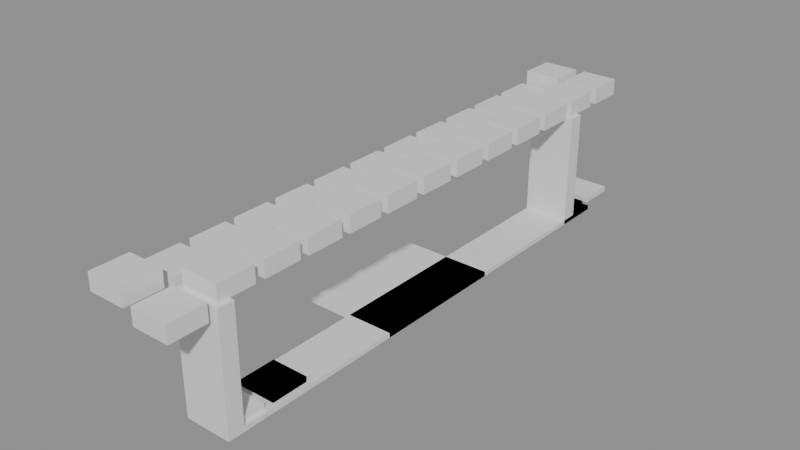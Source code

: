 # Source: building_lego.blend  (saved by Blender 5.0.119; exported with 4.5.12 LTS)
import bpy
from mathutils import Matrix  # noqa: F401  (used for matrix-valued properties, if any)

bpy.ops.wm.read_factory_settings(use_empty=True)
scene = bpy.context.scene
scene.name = 'Scene'

# ---- collections
col_01_paredes_externas = bpy.data.collections.new('01_Paredes_Externas'); scene.collection.children.link(col_01_paredes_externas)
col_03_pisos_escadas = bpy.data.collections.new('03_Pisos_Escadas'); scene.collection.children.link(col_03_pisos_escadas)
col_04_moveis_decoracoes = bpy.data.collections.new('04_Moveis_Decoracoes'); scene.collection.children.link(col_04_moveis_decoracoes)

# ---- materials (node trees are filled in below, after node groups)
mat_mat_parede_externa = bpy.data.materials.new('Mat_Parede_Externa')
mat_mat_pisos = bpy.data.materials.new('Mat_Pisos')
mat_mat_moveis = bpy.data.materials.new('Mat_Moveis')

# ---- material node trees
mat_mat_parede_externa.use_nodes = True; mat_mat_parede_externa.node_tree.nodes.clear()
_N = mat_mat_parede_externa.node_tree.nodes; _L = mat_mat_parede_externa.node_tree.links
n0 = _N.new('ShaderNodeBsdfPrincipled'); n0.name = 'BSDF - Pré-fundamentado'; n0.location = (-200, 100)
n1 = _N.new('ShaderNodeOutputMaterial'); n1.name = 'Saída de material'; n1.location = (200, 100)
_L.new(n0.outputs[0], n1.inputs[0])
n1.is_active_output = True
mat_mat_pisos.use_nodes = True; mat_mat_pisos.node_tree.nodes.clear()
_N = mat_mat_pisos.node_tree.nodes; _L = mat_mat_pisos.node_tree.links
n0 = _N.new('ShaderNodeBsdfPrincipled'); n0.name = 'BSDF - Pré-fundamentado'; n0.location = (-200, 100)
n1 = _N.new('ShaderNodeOutputMaterial'); n1.name = 'Saída de material'; n1.location = (200, 100)
_L.new(n0.outputs[0], n1.inputs[0])
n1.is_active_output = True
mat_mat_moveis.use_nodes = True; mat_mat_moveis.node_tree.nodes.clear()
_N = mat_mat_moveis.node_tree.nodes; _L = mat_mat_moveis.node_tree.links
n0 = _N.new('ShaderNodeBsdfPrincipled'); n0.name = 'BSDF - Pré-fundamentado'; n0.location = (-200, 100)
n1 = _N.new('ShaderNodeOutputMaterial'); n1.name = 'Saída de material'; n1.location = (200, 100)
_L.new(n0.outputs[0], n1.inputs[0])
n1.is_active_output = True

# ---- meshes
me_bloco_log_post_5671_377_z0 = bpy.data.meshes.new('Bloco_log_post_5671_377_z0')
me_bloco_log_post_5671_377_z0.from_pydata([(-0.5, -0.175, -1.2), (0.5, -0.175, -1.2), (0.5, 0.175, -1.2), (-0.5, 0.175, -1.2), (-0.5, -0.175, 1.2), (0.5, -0.175, 1.2), (0.5, 0.175, 1.2), (-0.5, 0.175, 1.2)], [], [(0, 1, 2, 3), (4, 7, 6, 5), (0, 4, 5, 1), (2, 6, 7, 3), (0, 3, 7, 4), (1, 5, 6, 2)])
me_bloco_log_post_5671_377_z0.materials.append(mat_mat_parede_externa)
me_bloco_log_post_5671_377_z0.update()
me_bloco_log_post_5671_387_z0 = bpy.data.meshes.new('Bloco_log_post_5671_387_z0')
me_bloco_log_post_5671_387_z0.from_pydata([(-0.5, -0.175, -1.2), (0.5, -0.175, -1.2), (0.5, 0.175, -1.2), (-0.5, 0.175, -1.2), (-0.5, -0.175, 1.2), (0.5, -0.175, 1.2), (0.5, 0.175, 1.2), (-0.5, 0.175, 1.2)], [], [(0, 1, 2, 3), (4, 7, 6, 5), (0, 4, 5, 1), (2, 6, 7, 3), (0, 3, 7, 4), (1, 5, 6, 2)])
me_bloco_log_post_5671_387_z0.materials.append(mat_mat_parede_externa)
me_bloco_log_post_5671_387_z0.update()
me_piso_carpet_5671_377_z0 = bpy.data.meshes.new('Piso_carpet_5671_377_z0')
me_piso_carpet_5671_377_z0.from_pydata([(-0.5, -0.5, -0.05), (0.5, -0.5, -0.05), (0.5, 0.5, -0.05), (-0.5, 0.5, -0.05), (-0.5, -0.5, 0.05), (0.5, -0.5, 0.05), (0.5, 0.5, 0.05), (-0.5, 0.5, 0.05)], [], [(0, 1, 2, 3), (4, 7, 6, 5), (0, 4, 5, 1), (2, 6, 7, 3), (0, 3, 7, 4), (1, 5, 6, 2)])
me_piso_carpet_5671_377_z0.materials.append(mat_mat_pisos)
me_piso_carpet_5671_377_z0.update()
me_piso_carpet_5671_378_z0 = bpy.data.meshes.new('Piso_carpet_5671_378_z0')
me_piso_carpet_5671_378_z0.from_pydata([(-0.5, -0.5, -0.05), (0.5, -0.5, -0.05), (0.5, 0.5, -0.05), (-0.5, 0.5, -0.05), (-0.5, -0.5, 0.05), (0.5, -0.5, 0.05), (0.5, 0.5, 0.05), (-0.5, 0.5, 0.05)], [], [(0, 1, 2, 3), (4, 7, 6, 5), (0, 4, 5, 1), (2, 6, 7, 3), (0, 3, 7, 4), (1, 5, 6, 2)])
me_piso_carpet_5671_378_z0.materials.append(mat_mat_pisos)
me_piso_carpet_5671_378_z0.update()
me_piso_carpet_5671_379_z0 = bpy.data.meshes.new('Piso_carpet_5671_379_z0')
me_piso_carpet_5671_379_z0.from_pydata([(-0.5, -0.5, -0.05), (0.5, -0.5, -0.05), (0.5, 0.5, -0.05), (-0.5, 0.5, -0.05), (-0.5, -0.5, 0.05), (0.5, -0.5, 0.05), (0.5, 0.5, 0.05), (-0.5, 0.5, 0.05)], [], [(0, 1, 2, 3), (4, 7, 6, 5), (0, 4, 5, 1), (2, 6, 7, 3), (0, 3, 7, 4), (1, 5, 6, 2)])
me_piso_carpet_5671_379_z0.materials.append(mat_mat_pisos)
me_piso_carpet_5671_379_z0.update()
me_piso_carpet_5671_380_z0 = bpy.data.meshes.new('Piso_carpet_5671_380_z0')
me_piso_carpet_5671_380_z0.from_pydata([(-0.5, -0.5, -0.05), (0.5, -0.5, -0.05), (0.5, 0.5, -0.05), (-0.5, 0.5, -0.05), (-0.5, -0.5, 0.05), (0.5, -0.5, 0.05), (0.5, 0.5, 0.05), (-0.5, 0.5, 0.05)], [], [(0, 1, 2, 3), (4, 7, 6, 5), (0, 4, 5, 1), (2, 6, 7, 3), (0, 3, 7, 4), (1, 5, 6, 2)])
me_piso_carpet_5671_380_z0.materials.append(mat_mat_pisos)
me_piso_carpet_5671_380_z0.update()
me_piso_woven_mat_5670_381_z0 = bpy.data.meshes.new('Piso_woven_mat_5670_381_z0')
me_piso_woven_mat_5670_381_z0.from_pydata([(-0.5, -0.5, -0.05), (0.5, -0.5, -0.05), (0.5, 0.5, -0.05), (-0.5, 0.5, -0.05), (-0.5, -0.5, 0.05), (0.5, -0.5, 0.05), (0.5, 0.5, 0.05), (-0.5, 0.5, 0.05)], [], [(0, 1, 2, 3), (4, 7, 6, 5), (0, 4, 5, 1), (2, 6, 7, 3), (0, 3, 7, 4), (1, 5, 6, 2)])
me_piso_woven_mat_5670_381_z0.materials.append(mat_mat_pisos)
me_piso_woven_mat_5670_381_z0.update()
me_piso_carpet_5671_381_z0 = bpy.data.meshes.new('Piso_carpet_5671_381_z0')
me_piso_carpet_5671_381_z0.from_pydata([(-0.5, -0.5, -0.05), (0.5, -0.5, -0.05), (0.5, 0.5, -0.05), (-0.5, 0.5, -0.05), (-0.5, -0.5, 0.05), (0.5, -0.5, 0.05), (0.5, 0.5, 0.05), (-0.5, 0.5, 0.05)], [], [(0, 1, 2, 3), (4, 7, 6, 5), (0, 4, 5, 1), (2, 6, 7, 3), (0, 3, 7, 4), (1, 5, 6, 2)])
me_piso_carpet_5671_381_z0.materials.append(mat_mat_pisos)
me_piso_carpet_5671_381_z0.update()
me_piso_woven_mat_5671_381_z0 = bpy.data.meshes.new('Piso_woven_mat_5671_381_z0')
me_piso_woven_mat_5671_381_z0.from_pydata([(-0.5, -0.5, -0.05), (0.5, -0.5, -0.05), (0.5, 0.5, -0.05), (-0.5, 0.5, -0.05), (-0.5, -0.5, 0.05), (0.5, -0.5, 0.05), (0.5, 0.5, 0.05), (-0.5, 0.5, 0.05)], [], [(0, 1, 2, 3), (4, 7, 6, 5), (0, 4, 5, 1), (2, 6, 7, 3), (0, 3, 7, 4), (1, 5, 6, 2)])
me_piso_woven_mat_5671_381_z0.materials.append(mat_mat_pisos)
me_piso_woven_mat_5671_381_z0.update()
me_piso_woven_mat_5670_382_z0 = bpy.data.meshes.new('Piso_woven_mat_5670_382_z0')
me_piso_woven_mat_5670_382_z0.from_pydata([(-0.5, -0.5, -0.05), (0.5, -0.5, -0.05), (0.5, 0.5, -0.05), (-0.5, 0.5, -0.05), (-0.5, -0.5, 0.05), (0.5, -0.5, 0.05), (0.5, 0.5, 0.05), (-0.5, 0.5, 0.05)], [], [(0, 1, 2, 3), (4, 7, 6, 5), (0, 4, 5, 1), (2, 6, 7, 3), (0, 3, 7, 4), (1, 5, 6, 2)])
me_piso_woven_mat_5670_382_z0.materials.append(mat_mat_pisos)
me_piso_woven_mat_5670_382_z0.update()
me_piso_carpet_5671_382_z0 = bpy.data.meshes.new('Piso_carpet_5671_382_z0')
me_piso_carpet_5671_382_z0.from_pydata([(-0.5, -0.5, -0.05), (0.5, -0.5, -0.05), (0.5, 0.5, -0.05), (-0.5, 0.5, -0.05), (-0.5, -0.5, 0.05), (0.5, -0.5, 0.05), (0.5, 0.5, 0.05), (-0.5, 0.5, 0.05)], [], [(0, 1, 2, 3), (4, 7, 6, 5), (0, 4, 5, 1), (2, 6, 7, 3), (0, 3, 7, 4), (1, 5, 6, 2)])
me_piso_carpet_5671_382_z0.materials.append(mat_mat_pisos)
me_piso_carpet_5671_382_z0.update()
me_piso_woven_mat_5671_382_z0 = bpy.data.meshes.new('Piso_woven_mat_5671_382_z0')
me_piso_woven_mat_5671_382_z0.from_pydata([(-0.5, -0.5, -0.05), (0.5, -0.5, -0.05), (0.5, 0.5, -0.05), (-0.5, 0.5, -0.05), (-0.5, -0.5, 0.05), (0.5, -0.5, 0.05), (0.5, 0.5, 0.05), (-0.5, 0.5, 0.05)], [], [(0, 1, 2, 3), (4, 7, 6, 5), (0, 4, 5, 1), (2, 6, 7, 3), (0, 3, 7, 4), (1, 5, 6, 2)])
me_piso_woven_mat_5671_382_z0.materials.append(mat_mat_pisos)
me_piso_woven_mat_5671_382_z0.update()
me_piso_woven_mat_5670_383_z0 = bpy.data.meshes.new('Piso_woven_mat_5670_383_z0')
me_piso_woven_mat_5670_383_z0.from_pydata([(-0.5, -0.5, -0.05), (0.5, -0.5, -0.05), (0.5, 0.5, -0.05), (-0.5, 0.5, -0.05), (-0.5, -0.5, 0.05), (0.5, -0.5, 0.05), (0.5, 0.5, 0.05), (-0.5, 0.5, 0.05)], [], [(0, 1, 2, 3), (4, 7, 6, 5), (0, 4, 5, 1), (2, 6, 7, 3), (0, 3, 7, 4), (1, 5, 6, 2)])
me_piso_woven_mat_5670_383_z0.materials.append(mat_mat_pisos)
me_piso_woven_mat_5670_383_z0.update()
me_piso_carpet_5671_383_z0 = bpy.data.meshes.new('Piso_carpet_5671_383_z0')
me_piso_carpet_5671_383_z0.from_pydata([(-0.5, -0.5, -0.05), (0.5, -0.5, -0.05), (0.5, 0.5, -0.05), (-0.5, 0.5, -0.05), (-0.5, -0.5, 0.05), (0.5, -0.5, 0.05), (0.5, 0.5, 0.05), (-0.5, 0.5, 0.05)], [], [(0, 1, 2, 3), (4, 7, 6, 5), (0, 4, 5, 1), (2, 6, 7, 3), (0, 3, 7, 4), (1, 5, 6, 2)])
me_piso_carpet_5671_383_z0.materials.append(mat_mat_pisos)
me_piso_carpet_5671_383_z0.update()
me_piso_woven_mat_5671_383_z0 = bpy.data.meshes.new('Piso_woven_mat_5671_383_z0')
me_piso_woven_mat_5671_383_z0.from_pydata([(-0.5, -0.5, -0.05), (0.5, -0.5, -0.05), (0.5, 0.5, -0.05), (-0.5, 0.5, -0.05), (-0.5, -0.5, 0.05), (0.5, -0.5, 0.05), (0.5, 0.5, 0.05), (-0.5, 0.5, 0.05)], [], [(0, 1, 2, 3), (4, 7, 6, 5), (0, 4, 5, 1), (2, 6, 7, 3), (0, 3, 7, 4), (1, 5, 6, 2)])
me_piso_woven_mat_5671_383_z0.materials.append(mat_mat_pisos)
me_piso_woven_mat_5671_383_z0.update()
me_piso_carpet_5671_384_z0 = bpy.data.meshes.new('Piso_carpet_5671_384_z0')
me_piso_carpet_5671_384_z0.from_pydata([(-0.5, -0.5, -0.05), (0.5, -0.5, -0.05), (0.5, 0.5, -0.05), (-0.5, 0.5, -0.05), (-0.5, -0.5, 0.05), (0.5, -0.5, 0.05), (0.5, 0.5, 0.05), (-0.5, 0.5, 0.05)], [], [(0, 1, 2, 3), (4, 7, 6, 5), (0, 4, 5, 1), (2, 6, 7, 3), (0, 3, 7, 4), (1, 5, 6, 2)])
me_piso_carpet_5671_384_z0.materials.append(mat_mat_pisos)
me_piso_carpet_5671_384_z0.update()
me_piso_carpet_5671_385_z0 = bpy.data.meshes.new('Piso_carpet_5671_385_z0')
me_piso_carpet_5671_385_z0.from_pydata([(-0.5, -0.5, -0.05), (0.5, -0.5, -0.05), (0.5, 0.5, -0.05), (-0.5, 0.5, -0.05), (-0.5, -0.5, 0.05), (0.5, -0.5, 0.05), (0.5, 0.5, 0.05), (-0.5, 0.5, 0.05)], [], [(0, 1, 2, 3), (4, 7, 6, 5), (0, 4, 5, 1), (2, 6, 7, 3), (0, 3, 7, 4), (1, 5, 6, 2)])
me_piso_carpet_5671_385_z0.materials.append(mat_mat_pisos)
me_piso_carpet_5671_385_z0.update()
me_piso_carpet_5671_386_z0 = bpy.data.meshes.new('Piso_carpet_5671_386_z0')
me_piso_carpet_5671_386_z0.from_pydata([(-0.5, -0.5, -0.05), (0.5, -0.5, -0.05), (0.5, 0.5, -0.05), (-0.5, 0.5, -0.05), (-0.5, -0.5, 0.05), (0.5, -0.5, 0.05), (0.5, 0.5, 0.05), (-0.5, 0.5, 0.05)], [], [(0, 1, 2, 3), (4, 7, 6, 5), (0, 4, 5, 1), (2, 6, 7, 3), (0, 3, 7, 4), (1, 5, 6, 2)])
me_piso_carpet_5671_386_z0.materials.append(mat_mat_pisos)
me_piso_carpet_5671_386_z0.update()
me_piso_carpet_5671_387_z0 = bpy.data.meshes.new('Piso_carpet_5671_387_z0')
me_piso_carpet_5671_387_z0.from_pydata([(-0.5, -0.5, -0.05), (0.5, -0.5, -0.05), (0.5, 0.5, -0.05), (-0.5, 0.5, -0.05), (-0.5, -0.5, 0.05), (0.5, -0.5, 0.05), (0.5, 0.5, 0.05), (-0.5, 0.5, 0.05)], [], [(0, 1, 2, 3), (4, 7, 6, 5), (0, 4, 5, 1), (2, 6, 7, 3), (0, 3, 7, 4), (1, 5, 6, 2)])
me_piso_carpet_5671_387_z0.materials.append(mat_mat_pisos)
me_piso_carpet_5671_387_z0.update()
me_piso_wooden_floor_5671_387_z0 = bpy.data.meshes.new('Piso_wooden_floor_5671_387_z0')
me_piso_wooden_floor_5671_387_z0.from_pydata([(-0.5, -0.5, -0.05), (0.5, -0.5, -0.05), (0.5, 0.5, -0.05), (-0.5, 0.5, -0.05), (-0.5, -0.5, 0.05), (0.5, -0.5, 0.05), (0.5, 0.5, 0.05), (-0.5, 0.5, 0.05)], [], [(0, 1, 2, 3), (4, 7, 6, 5), (0, 4, 5, 1), (2, 6, 7, 3), (0, 3, 7, 4), (1, 5, 6, 2)])
me_piso_wooden_floor_5671_387_z0.materials.append(mat_mat_pisos)
me_piso_wooden_floor_5671_387_z0.update()
me_movel_bark_roofing_5670_376_z20 = bpy.data.meshes.new('Movel_bark_roofing_5670_376_z20')
me_movel_bark_roofing_5670_376_z20.from_pydata([(-0.4, -0.4, -0.18), (0.4, -0.4, -0.18), (0.4, 0.4, -0.18), (-0.4, 0.4, -0.18), (-0.4, -0.4, 0.18), (0.4, -0.4, 0.18), (0.4, 0.4, 0.18), (-0.4, 0.4, 0.18)], [], [(0, 1, 2, 3), (4, 7, 6, 5), (0, 4, 5, 1), (2, 6, 7, 3), (0, 3, 7, 4), (1, 5, 6, 2)])
me_movel_bark_roofing_5670_376_z20.materials.append(mat_mat_moveis)
me_movel_bark_roofing_5670_376_z20.update()
me_movel_bark_roofing_5671_376_z18 = bpy.data.meshes.new('Movel_bark_roofing_5671_376_z18')
me_movel_bark_roofing_5671_376_z18.from_pydata([(-0.4, -0.4, -0.18), (0.4, -0.4, -0.18), (0.4, 0.4, -0.18), (-0.4, 0.4, -0.18), (-0.4, -0.4, 0.18), (0.4, -0.4, 0.18), (0.4, 0.4, 0.18), (-0.4, 0.4, 0.18)], [], [(0, 1, 2, 3), (4, 7, 6, 5), (0, 4, 5, 1), (2, 6, 7, 3), (0, 3, 7, 4), (1, 5, 6, 2)])
me_movel_bark_roofing_5671_376_z18.materials.append(mat_mat_moveis)
me_movel_bark_roofing_5671_376_z18.update()
me_movel_bark_roofing_5670_377_z18 = bpy.data.meshes.new('Movel_bark_roofing_5670_377_z18')
me_movel_bark_roofing_5670_377_z18.from_pydata([(-0.4, -0.4, -0.18), (0.4, -0.4, -0.18), (0.4, 0.4, -0.18), (-0.4, 0.4, -0.18), (-0.4, -0.4, 0.18), (0.4, -0.4, 0.18), (0.4, 0.4, 0.18), (-0.4, 0.4, 0.18)], [], [(0, 1, 2, 3), (4, 7, 6, 5), (0, 4, 5, 1), (2, 6, 7, 3), (0, 3, 7, 4), (1, 5, 6, 2)])
me_movel_bark_roofing_5670_377_z18.materials.append(mat_mat_moveis)
me_movel_bark_roofing_5670_377_z18.update()
me_movel_bark_roofing_5671_377_z20 = bpy.data.meshes.new('Movel_bark_roofing_5671_377_z20')
me_movel_bark_roofing_5671_377_z20.from_pydata([(-0.4, -0.4, -0.18), (0.4, -0.4, -0.18), (0.4, 0.4, -0.18), (-0.4, 0.4, -0.18), (-0.4, -0.4, 0.18), (0.4, -0.4, 0.18), (0.4, 0.4, 0.18), (-0.4, 0.4, 0.18)], [], [(0, 1, 2, 3), (4, 7, 6, 5), (0, 4, 5, 1), (2, 6, 7, 3), (0, 3, 7, 4), (1, 5, 6, 2)])
me_movel_bark_roofing_5671_377_z20.materials.append(mat_mat_moveis)
me_movel_bark_roofing_5671_377_z20.update()
me_movel_vines_5671_377_z0 = bpy.data.meshes.new('Movel_vines_5671_377_z0')
me_movel_vines_5671_377_z0.from_pydata([(-0.4, -0.4, -0.06), (0.4, -0.4, -0.06), (0.4, 0.4, -0.06), (-0.4, 0.4, -0.06), (-0.4, -0.4, 0.06), (0.4, -0.4, 0.06), (0.4, 0.4, 0.06), (-0.4, 0.4, 0.06)], [], [(0, 1, 2, 3), (4, 7, 6, 5), (0, 4, 5, 1), (2, 6, 7, 3), (0, 3, 7, 4), (1, 5, 6, 2)])
me_movel_vines_5671_377_z0.materials.append(mat_mat_moveis)
me_movel_vines_5671_377_z0.update()
me_movel_bark_roofing_5670_378_z18 = bpy.data.meshes.new('Movel_bark_roofing_5670_378_z18')
me_movel_bark_roofing_5670_378_z18.from_pydata([(-0.4, -0.4, -0.18), (0.4, -0.4, -0.18), (0.4, 0.4, -0.18), (-0.4, 0.4, -0.18), (-0.4, -0.4, 0.18), (0.4, -0.4, 0.18), (0.4, 0.4, 0.18), (-0.4, 0.4, 0.18)], [], [(0, 1, 2, 3), (4, 7, 6, 5), (0, 4, 5, 1), (2, 6, 7, 3), (0, 3, 7, 4), (1, 5, 6, 2)])
me_movel_bark_roofing_5670_378_z18.materials.append(mat_mat_moveis)
me_movel_bark_roofing_5670_378_z18.update()
me_movel_wooden_bench_5671_378_z0 = bpy.data.meshes.new('Movel_wooden_bench_5671_378_z0')
me_movel_wooden_bench_5671_378_z0.from_pydata([(-0.4, -0.4, -0.06), (0.4, -0.4, -0.06), (0.4, 0.4, -0.06), (-0.4, 0.4, -0.06), (-0.4, -0.4, 0.06), (0.4, -0.4, 0.06), (0.4, 0.4, 0.06), (-0.4, 0.4, 0.06)], [], [(0, 1, 2, 3), (4, 7, 6, 5), (0, 4, 5, 1), (2, 6, 7, 3), (0, 3, 7, 4), (1, 5, 6, 2)])
me_movel_wooden_bench_5671_378_z0.materials.append(mat_mat_moveis)
me_movel_wooden_bench_5671_378_z0.update()
me_movel_bark_roofing_5671_378_z20 = bpy.data.meshes.new('Movel_bark_roofing_5671_378_z20')
me_movel_bark_roofing_5671_378_z20.from_pydata([(-0.4, -0.4, -0.18), (0.4, -0.4, -0.18), (0.4, 0.4, -0.18), (-0.4, 0.4, -0.18), (-0.4, -0.4, 0.18), (0.4, -0.4, 0.18), (0.4, 0.4, 0.18), (-0.4, 0.4, 0.18)], [], [(0, 1, 2, 3), (4, 7, 6, 5), (0, 4, 5, 1), (2, 6, 7, 3), (0, 3, 7, 4), (1, 5, 6, 2)])
me_movel_bark_roofing_5671_378_z20.materials.append(mat_mat_moveis)
me_movel_bark_roofing_5671_378_z20.update()
me_movel_vines_5671_378_z0 = bpy.data.meshes.new('Movel_vines_5671_378_z0')
me_movel_vines_5671_378_z0.from_pydata([(-0.4, -0.4, -0.06), (0.4, -0.4, -0.06), (0.4, 0.4, -0.06), (-0.4, 0.4, -0.06), (-0.4, -0.4, 0.06), (0.4, -0.4, 0.06), (0.4, 0.4, 0.06), (-0.4, 0.4, 0.06)], [], [(0, 1, 2, 3), (4, 7, 6, 5), (0, 4, 5, 1), (2, 6, 7, 3), (0, 3, 7, 4), (1, 5, 6, 2)])
me_movel_vines_5671_378_z0.materials.append(mat_mat_moveis)
me_movel_vines_5671_378_z0.update()
me_movel_bark_roofing_5670_379_z18 = bpy.data.meshes.new('Movel_bark_roofing_5670_379_z18')
me_movel_bark_roofing_5670_379_z18.from_pydata([(-0.4, -0.4, -0.18), (0.4, -0.4, -0.18), (0.4, 0.4, -0.18), (-0.4, 0.4, -0.18), (-0.4, -0.4, 0.18), (0.4, -0.4, 0.18), (0.4, 0.4, 0.18), (-0.4, 0.4, 0.18)], [], [(0, 1, 2, 3), (4, 7, 6, 5), (0, 4, 5, 1), (2, 6, 7, 3), (0, 3, 7, 4), (1, 5, 6, 2)])
me_movel_bark_roofing_5670_379_z18.materials.append(mat_mat_moveis)
me_movel_bark_roofing_5670_379_z18.update()
me_movel_bark_roofing_5671_379_z20 = bpy.data.meshes.new('Movel_bark_roofing_5671_379_z20')
me_movel_bark_roofing_5671_379_z20.from_pydata([(-0.4, -0.4, -0.18), (0.4, -0.4, -0.18), (0.4, 0.4, -0.18), (-0.4, 0.4, -0.18), (-0.4, -0.4, 0.18), (0.4, -0.4, 0.18), (0.4, 0.4, 0.18), (-0.4, 0.4, 0.18)], [], [(0, 1, 2, 3), (4, 7, 6, 5), (0, 4, 5, 1), (2, 6, 7, 3), (0, 3, 7, 4), (1, 5, 6, 2)])
me_movel_bark_roofing_5671_379_z20.materials.append(mat_mat_moveis)
me_movel_bark_roofing_5671_379_z20.update()
me_movel_bark_roofing_5670_380_z18 = bpy.data.meshes.new('Movel_bark_roofing_5670_380_z18')
me_movel_bark_roofing_5670_380_z18.from_pydata([(-0.4, -0.4, -0.18), (0.4, -0.4, -0.18), (0.4, 0.4, -0.18), (-0.4, 0.4, -0.18), (-0.4, -0.4, 0.18), (0.4, -0.4, 0.18), (0.4, 0.4, 0.18), (-0.4, 0.4, 0.18)], [], [(0, 1, 2, 3), (4, 7, 6, 5), (0, 4, 5, 1), (2, 6, 7, 3), (0, 3, 7, 4), (1, 5, 6, 2)])
me_movel_bark_roofing_5670_380_z18.materials.append(mat_mat_moveis)
me_movel_bark_roofing_5670_380_z18.update()
me_movel_bark_roofing_5671_380_z20 = bpy.data.meshes.new('Movel_bark_roofing_5671_380_z20')
me_movel_bark_roofing_5671_380_z20.from_pydata([(-0.4, -0.4, -0.18), (0.4, -0.4, -0.18), (0.4, 0.4, -0.18), (-0.4, 0.4, -0.18), (-0.4, -0.4, 0.18), (0.4, -0.4, 0.18), (0.4, 0.4, 0.18), (-0.4, 0.4, 0.18)], [], [(0, 1, 2, 3), (4, 7, 6, 5), (0, 4, 5, 1), (2, 6, 7, 3), (0, 3, 7, 4), (1, 5, 6, 2)])
me_movel_bark_roofing_5671_380_z20.materials.append(mat_mat_moveis)
me_movel_bark_roofing_5671_380_z20.update()
me_movel_bark_roofing_5670_381_z18 = bpy.data.meshes.new('Movel_bark_roofing_5670_381_z18')
me_movel_bark_roofing_5670_381_z18.from_pydata([(-0.4, -0.4, -0.18), (0.4, -0.4, -0.18), (0.4, 0.4, -0.18), (-0.4, 0.4, -0.18), (-0.4, -0.4, 0.18), (0.4, -0.4, 0.18), (0.4, 0.4, 0.18), (-0.4, 0.4, 0.18)], [], [(0, 1, 2, 3), (4, 7, 6, 5), (0, 4, 5, 1), (2, 6, 7, 3), (0, 3, 7, 4), (1, 5, 6, 2)])
me_movel_bark_roofing_5670_381_z18.materials.append(mat_mat_moveis)
me_movel_bark_roofing_5670_381_z18.update()
me_movel_bark_roofing_5671_381_z20 = bpy.data.meshes.new('Movel_bark_roofing_5671_381_z20')
me_movel_bark_roofing_5671_381_z20.from_pydata([(-0.4, -0.4, -0.18), (0.4, -0.4, -0.18), (0.4, 0.4, -0.18), (-0.4, 0.4, -0.18), (-0.4, -0.4, 0.18), (0.4, -0.4, 0.18), (0.4, 0.4, 0.18), (-0.4, 0.4, 0.18)], [], [(0, 1, 2, 3), (4, 7, 6, 5), (0, 4, 5, 1), (2, 6, 7, 3), (0, 3, 7, 4), (1, 5, 6, 2)])
me_movel_bark_roofing_5671_381_z20.materials.append(mat_mat_moveis)
me_movel_bark_roofing_5671_381_z20.update()
me_movel_bark_roofing_5670_382_z18 = bpy.data.meshes.new('Movel_bark_roofing_5670_382_z18')
me_movel_bark_roofing_5670_382_z18.from_pydata([(-0.4, -0.4, -0.18), (0.4, -0.4, -0.18), (0.4, 0.4, -0.18), (-0.4, 0.4, -0.18), (-0.4, -0.4, 0.18), (0.4, -0.4, 0.18), (0.4, 0.4, 0.18), (-0.4, 0.4, 0.18)], [], [(0, 1, 2, 3), (4, 7, 6, 5), (0, 4, 5, 1), (2, 6, 7, 3), (0, 3, 7, 4), (1, 5, 6, 2)])
me_movel_bark_roofing_5670_382_z18.materials.append(mat_mat_moveis)
me_movel_bark_roofing_5670_382_z18.update()
me_movel_bark_roofing_5671_382_z20 = bpy.data.meshes.new('Movel_bark_roofing_5671_382_z20')
me_movel_bark_roofing_5671_382_z20.from_pydata([(-0.4, -0.4, -0.18), (0.4, -0.4, -0.18), (0.4, 0.4, -0.18), (-0.4, 0.4, -0.18), (-0.4, -0.4, 0.18), (0.4, -0.4, 0.18), (0.4, 0.4, 0.18), (-0.4, 0.4, 0.18)], [], [(0, 1, 2, 3), (4, 7, 6, 5), (0, 4, 5, 1), (2, 6, 7, 3), (0, 3, 7, 4), (1, 5, 6, 2)])
me_movel_bark_roofing_5671_382_z20.materials.append(mat_mat_moveis)
me_movel_bark_roofing_5671_382_z20.update()
me_movel_bark_roofing_5670_383_z18 = bpy.data.meshes.new('Movel_bark_roofing_5670_383_z18')
me_movel_bark_roofing_5670_383_z18.from_pydata([(-0.4, -0.4, -0.18), (0.4, -0.4, -0.18), (0.4, 0.4, -0.18), (-0.4, 0.4, -0.18), (-0.4, -0.4, 0.18), (0.4, -0.4, 0.18), (0.4, 0.4, 0.18), (-0.4, 0.4, 0.18)], [], [(0, 1, 2, 3), (4, 7, 6, 5), (0, 4, 5, 1), (2, 6, 7, 3), (0, 3, 7, 4), (1, 5, 6, 2)])
me_movel_bark_roofing_5670_383_z18.materials.append(mat_mat_moveis)
me_movel_bark_roofing_5670_383_z18.update()
me_movel_bark_roofing_5671_383_z20 = bpy.data.meshes.new('Movel_bark_roofing_5671_383_z20')
me_movel_bark_roofing_5671_383_z20.from_pydata([(-0.4, -0.4, -0.18), (0.4, -0.4, -0.18), (0.4, 0.4, -0.18), (-0.4, 0.4, -0.18), (-0.4, -0.4, 0.18), (0.4, -0.4, 0.18), (0.4, 0.4, 0.18), (-0.4, 0.4, 0.18)], [], [(0, 1, 2, 3), (4, 7, 6, 5), (0, 4, 5, 1), (2, 6, 7, 3), (0, 3, 7, 4), (1, 5, 6, 2)])
me_movel_bark_roofing_5671_383_z20.materials.append(mat_mat_moveis)
me_movel_bark_roofing_5671_383_z20.update()
me_movel_bark_roofing_5670_384_z18 = bpy.data.meshes.new('Movel_bark_roofing_5670_384_z18')
me_movel_bark_roofing_5670_384_z18.from_pydata([(-0.4, -0.4, -0.18), (0.4, -0.4, -0.18), (0.4, 0.4, -0.18), (-0.4, 0.4, -0.18), (-0.4, -0.4, 0.18), (0.4, -0.4, 0.18), (0.4, 0.4, 0.18), (-0.4, 0.4, 0.18)], [], [(0, 1, 2, 3), (4, 7, 6, 5), (0, 4, 5, 1), (2, 6, 7, 3), (0, 3, 7, 4), (1, 5, 6, 2)])
me_movel_bark_roofing_5670_384_z18.materials.append(mat_mat_moveis)
me_movel_bark_roofing_5670_384_z18.update()
me_movel_bark_roofing_5671_384_z20 = bpy.data.meshes.new('Movel_bark_roofing_5671_384_z20')
me_movel_bark_roofing_5671_384_z20.from_pydata([(-0.4, -0.4, -0.18), (0.4, -0.4, -0.18), (0.4, 0.4, -0.18), (-0.4, 0.4, -0.18), (-0.4, -0.4, 0.18), (0.4, -0.4, 0.18), (0.4, 0.4, 0.18), (-0.4, 0.4, 0.18)], [], [(0, 1, 2, 3), (4, 7, 6, 5), (0, 4, 5, 1), (2, 6, 7, 3), (0, 3, 7, 4), (1, 5, 6, 2)])
me_movel_bark_roofing_5671_384_z20.materials.append(mat_mat_moveis)
me_movel_bark_roofing_5671_384_z20.update()
me_movel_bark_roofing_5670_385_z18 = bpy.data.meshes.new('Movel_bark_roofing_5670_385_z18')
me_movel_bark_roofing_5670_385_z18.from_pydata([(-0.4, -0.4, -0.18), (0.4, -0.4, -0.18), (0.4, 0.4, -0.18), (-0.4, 0.4, -0.18), (-0.4, -0.4, 0.18), (0.4, -0.4, 0.18), (0.4, 0.4, 0.18), (-0.4, 0.4, 0.18)], [], [(0, 1, 2, 3), (4, 7, 6, 5), (0, 4, 5, 1), (2, 6, 7, 3), (0, 3, 7, 4), (1, 5, 6, 2)])
me_movel_bark_roofing_5670_385_z18.materials.append(mat_mat_moveis)
me_movel_bark_roofing_5670_385_z18.update()
me_movel_bark_roofing_5671_385_z20 = bpy.data.meshes.new('Movel_bark_roofing_5671_385_z20')
me_movel_bark_roofing_5671_385_z20.from_pydata([(-0.4, -0.4, -0.18), (0.4, -0.4, -0.18), (0.4, 0.4, -0.18), (-0.4, 0.4, -0.18), (-0.4, -0.4, 0.18), (0.4, -0.4, 0.18), (0.4, 0.4, 0.18), (-0.4, 0.4, 0.18)], [], [(0, 1, 2, 3), (4, 7, 6, 5), (0, 4, 5, 1), (2, 6, 7, 3), (0, 3, 7, 4), (1, 5, 6, 2)])
me_movel_bark_roofing_5671_385_z20.materials.append(mat_mat_moveis)
me_movel_bark_roofing_5671_385_z20.update()
me_movel_bark_roofing_5670_386_z18 = bpy.data.meshes.new('Movel_bark_roofing_5670_386_z18')
me_movel_bark_roofing_5670_386_z18.from_pydata([(-0.4, -0.4, -0.18), (0.4, -0.4, -0.18), (0.4, 0.4, -0.18), (-0.4, 0.4, -0.18), (-0.4, -0.4, 0.18), (0.4, -0.4, 0.18), (0.4, 0.4, 0.18), (-0.4, 0.4, 0.18)], [], [(0, 1, 2, 3), (4, 7, 6, 5), (0, 4, 5, 1), (2, 6, 7, 3), (0, 3, 7, 4), (1, 5, 6, 2)])
me_movel_bark_roofing_5670_386_z18.materials.append(mat_mat_moveis)
me_movel_bark_roofing_5670_386_z18.update()
me_movel_bark_roofing_5671_386_z20 = bpy.data.meshes.new('Movel_bark_roofing_5671_386_z20')
me_movel_bark_roofing_5671_386_z20.from_pydata([(-0.4, -0.4, -0.18), (0.4, -0.4, -0.18), (0.4, 0.4, -0.18), (-0.4, 0.4, -0.18), (-0.4, -0.4, 0.18), (0.4, -0.4, 0.18), (0.4, 0.4, 0.18), (-0.4, 0.4, 0.18)], [], [(0, 1, 2, 3), (4, 7, 6, 5), (0, 4, 5, 1), (2, 6, 7, 3), (0, 3, 7, 4), (1, 5, 6, 2)])
me_movel_bark_roofing_5671_386_z20.materials.append(mat_mat_moveis)
me_movel_bark_roofing_5671_386_z20.update()
me_movel_bark_roofing_5670_387_z18 = bpy.data.meshes.new('Movel_bark_roofing_5670_387_z18')
me_movel_bark_roofing_5670_387_z18.from_pydata([(-0.4, -0.4, -0.18), (0.4, -0.4, -0.18), (0.4, 0.4, -0.18), (-0.4, 0.4, -0.18), (-0.4, -0.4, 0.18), (0.4, -0.4, 0.18), (0.4, 0.4, 0.18), (-0.4, 0.4, 0.18)], [], [(0, 1, 2, 3), (4, 7, 6, 5), (0, 4, 5, 1), (2, 6, 7, 3), (0, 3, 7, 4), (1, 5, 6, 2)])
me_movel_bark_roofing_5670_387_z18.materials.append(mat_mat_moveis)
me_movel_bark_roofing_5670_387_z18.update()
me_movel_bark_roofing_5671_387_z20 = bpy.data.meshes.new('Movel_bark_roofing_5671_387_z20')
me_movel_bark_roofing_5671_387_z20.from_pydata([(-0.4, -0.4, -0.18), (0.4, -0.4, -0.18), (0.4, 0.4, -0.18), (-0.4, 0.4, -0.18), (-0.4, -0.4, 0.18), (0.4, -0.4, 0.18), (0.4, 0.4, 0.18), (-0.4, 0.4, 0.18)], [], [(0, 1, 2, 3), (4, 7, 6, 5), (0, 4, 5, 1), (2, 6, 7, 3), (0, 3, 7, 4), (1, 5, 6, 2)])
me_movel_bark_roofing_5671_387_z20.materials.append(mat_mat_moveis)
me_movel_bark_roofing_5671_387_z20.update()
me_movel_vines_5671_387_z0 = bpy.data.meshes.new('Movel_vines_5671_387_z0')
me_movel_vines_5671_387_z0.from_pydata([(-0.4, -0.4, -0.06), (0.4, -0.4, -0.06), (0.4, 0.4, -0.06), (-0.4, 0.4, -0.06), (-0.4, -0.4, 0.06), (0.4, -0.4, 0.06), (0.4, 0.4, 0.06), (-0.4, 0.4, 0.06)], [], [(0, 1, 2, 3), (4, 7, 6, 5), (0, 4, 5, 1), (2, 6, 7, 3), (0, 3, 7, 4), (1, 5, 6, 2)])
me_movel_vines_5671_387_z0.materials.append(mat_mat_moveis)
me_movel_vines_5671_387_z0.update()
me_movel_vines_5671_387_z0_001 = bpy.data.meshes.new('Movel_vines_5671_387_z0.001')
me_movel_vines_5671_387_z0_001.from_pydata([(-0.4, -0.4, -0.06), (0.4, -0.4, -0.06), (0.4, 0.4, -0.06), (-0.4, 0.4, -0.06), (-0.4, -0.4, 0.06), (0.4, -0.4, 0.06), (0.4, 0.4, 0.06), (-0.4, 0.4, 0.06)], [], [(0, 1, 2, 3), (4, 7, 6, 5), (0, 4, 5, 1), (2, 6, 7, 3), (0, 3, 7, 4), (1, 5, 6, 2)])
me_movel_vines_5671_387_z0_001.materials.append(mat_mat_moveis)
me_movel_vines_5671_387_z0_001.update()
me_movel_bark_roofing_5670_388_z20 = bpy.data.meshes.new('Movel_bark_roofing_5670_388_z20')
me_movel_bark_roofing_5670_388_z20.from_pydata([(-0.4, -0.4, -0.18), (0.4, -0.4, -0.18), (0.4, 0.4, -0.18), (-0.4, 0.4, -0.18), (-0.4, -0.4, 0.18), (0.4, -0.4, 0.18), (0.4, 0.4, 0.18), (-0.4, 0.4, 0.18)], [], [(0, 1, 2, 3), (4, 7, 6, 5), (0, 4, 5, 1), (2, 6, 7, 3), (0, 3, 7, 4), (1, 5, 6, 2)])
me_movel_bark_roofing_5670_388_z20.materials.append(mat_mat_moveis)
me_movel_bark_roofing_5670_388_z20.update()
me_movel_bark_roofing_5671_388_z20 = bpy.data.meshes.new('Movel_bark_roofing_5671_388_z20')
me_movel_bark_roofing_5671_388_z20.from_pydata([(-0.4, -0.4, -0.18), (0.4, -0.4, -0.18), (0.4, 0.4, -0.18), (-0.4, 0.4, -0.18), (-0.4, -0.4, 0.18), (0.4, -0.4, 0.18), (0.4, 0.4, 0.18), (-0.4, 0.4, 0.18)], [], [(0, 1, 2, 3), (4, 7, 6, 5), (0, 4, 5, 1), (2, 6, 7, 3), (0, 3, 7, 4), (1, 5, 6, 2)])
me_movel_bark_roofing_5671_388_z20.materials.append(mat_mat_moveis)
me_movel_bark_roofing_5671_388_z20.update()
me_movel_vines_5671_388_z0 = bpy.data.meshes.new('Movel_vines_5671_388_z0')
me_movel_vines_5671_388_z0.from_pydata([(-0.4, -0.4, -0.06), (0.4, -0.4, -0.06), (0.4, 0.4, -0.06), (-0.4, 0.4, -0.06), (-0.4, -0.4, 0.06), (0.4, -0.4, 0.06), (0.4, 0.4, 0.06), (-0.4, 0.4, 0.06)], [], [(0, 1, 2, 3), (4, 7, 6, 5), (0, 4, 5, 1), (2, 6, 7, 3), (0, 3, 7, 4), (1, 5, 6, 2)])
me_movel_vines_5671_388_z0.materials.append(mat_mat_moveis)
me_movel_vines_5671_388_z0.update()

# ---- objects
ob_parede_externa_norte_y377_x5671_5671 = bpy.data.objects.new('Parede_Externa_Norte_Y377_X5671_5671', None)
ob_bloco_log_post_5671_377_z0 = bpy.data.objects.new('Bloco_log_post_5671_377_z0', me_bloco_log_post_5671_377_z0)
ob_parede_externa_sul_y387_x5671_5671 = bpy.data.objects.new('Parede_Externa_Sul_Y387_X5671_5671', None)
ob_bloco_log_post_5671_387_z0 = bpy.data.objects.new('Bloco_log_post_5671_387_z0', me_bloco_log_post_5671_387_z0)
ob_pisos_lajes = bpy.data.objects.new('Pisos_Lajes', None)
ob_piso_carpet_5671_377_z0 = bpy.data.objects.new('Piso_carpet_5671_377_z0', me_piso_carpet_5671_377_z0)
ob_piso_carpet_5671_378_z0 = bpy.data.objects.new('Piso_carpet_5671_378_z0', me_piso_carpet_5671_378_z0)
ob_piso_carpet_5671_379_z0 = bpy.data.objects.new('Piso_carpet_5671_379_z0', me_piso_carpet_5671_379_z0)
ob_piso_carpet_5671_380_z0 = bpy.data.objects.new('Piso_carpet_5671_380_z0', me_piso_carpet_5671_380_z0)
ob_piso_woven_mat_5670_381_z0 = bpy.data.objects.new('Piso_woven_mat_5670_381_z0', me_piso_woven_mat_5670_381_z0)
ob_piso_carpet_5671_381_z0 = bpy.data.objects.new('Piso_carpet_5671_381_z0', me_piso_carpet_5671_381_z0)
ob_piso_woven_mat_5671_381_z0 = bpy.data.objects.new('Piso_woven_mat_5671_381_z0', me_piso_woven_mat_5671_381_z0)
ob_piso_woven_mat_5670_382_z0 = bpy.data.objects.new('Piso_woven_mat_5670_382_z0', me_piso_woven_mat_5670_382_z0)
ob_piso_carpet_5671_382_z0 = bpy.data.objects.new('Piso_carpet_5671_382_z0', me_piso_carpet_5671_382_z0)
ob_piso_woven_mat_5671_382_z0 = bpy.data.objects.new('Piso_woven_mat_5671_382_z0', me_piso_woven_mat_5671_382_z0)
ob_piso_woven_mat_5670_383_z0 = bpy.data.objects.new('Piso_woven_mat_5670_383_z0', me_piso_woven_mat_5670_383_z0)
ob_piso_carpet_5671_383_z0 = bpy.data.objects.new('Piso_carpet_5671_383_z0', me_piso_carpet_5671_383_z0)
ob_piso_woven_mat_5671_383_z0 = bpy.data.objects.new('Piso_woven_mat_5671_383_z0', me_piso_woven_mat_5671_383_z0)
ob_piso_carpet_5671_384_z0 = bpy.data.objects.new('Piso_carpet_5671_384_z0', me_piso_carpet_5671_384_z0)
ob_piso_carpet_5671_385_z0 = bpy.data.objects.new('Piso_carpet_5671_385_z0', me_piso_carpet_5671_385_z0)
ob_piso_carpet_5671_386_z0 = bpy.data.objects.new('Piso_carpet_5671_386_z0', me_piso_carpet_5671_386_z0)
ob_piso_carpet_5671_387_z0 = bpy.data.objects.new('Piso_carpet_5671_387_z0', me_piso_carpet_5671_387_z0)
ob_piso_wooden_floor_5671_387_z0 = bpy.data.objects.new('Piso_wooden_floor_5671_387_z0', me_piso_wooden_floor_5671_387_z0)
ob_moveis_decoracoes = bpy.data.objects.new('Moveis_Decoracoes', None)
ob_movel_bark_roofing_5670_376_z20 = bpy.data.objects.new('Movel_bark_roofing_5670_376_z20', me_movel_bark_roofing_5670_376_z20)
ob_movel_bark_roofing_5671_376_z18 = bpy.data.objects.new('Movel_bark_roofing_5671_376_z18', me_movel_bark_roofing_5671_376_z18)
ob_movel_bark_roofing_5670_377_z18 = bpy.data.objects.new('Movel_bark_roofing_5670_377_z18', me_movel_bark_roofing_5670_377_z18)
ob_movel_bark_roofing_5671_377_z20 = bpy.data.objects.new('Movel_bark_roofing_5671_377_z20', me_movel_bark_roofing_5671_377_z20)
ob_movel_vines_5671_377_z0 = bpy.data.objects.new('Movel_vines_5671_377_z0', me_movel_vines_5671_377_z0)
ob_movel_bark_roofing_5670_378_z18 = bpy.data.objects.new('Movel_bark_roofing_5670_378_z18', me_movel_bark_roofing_5670_378_z18)
ob_movel_wooden_bench_5671_378_z0 = bpy.data.objects.new('Movel_wooden_bench_5671_378_z0', me_movel_wooden_bench_5671_378_z0)
ob_movel_bark_roofing_5671_378_z20 = bpy.data.objects.new('Movel_bark_roofing_5671_378_z20', me_movel_bark_roofing_5671_378_z20)
ob_movel_vines_5671_378_z0 = bpy.data.objects.new('Movel_vines_5671_378_z0', me_movel_vines_5671_378_z0)
ob_movel_bark_roofing_5670_379_z18 = bpy.data.objects.new('Movel_bark_roofing_5670_379_z18', me_movel_bark_roofing_5670_379_z18)
ob_movel_bark_roofing_5671_379_z20 = bpy.data.objects.new('Movel_bark_roofing_5671_379_z20', me_movel_bark_roofing_5671_379_z20)
ob_movel_bark_roofing_5670_380_z18 = bpy.data.objects.new('Movel_bark_roofing_5670_380_z18', me_movel_bark_roofing_5670_380_z18)
ob_movel_bark_roofing_5671_380_z20 = bpy.data.objects.new('Movel_bark_roofing_5671_380_z20', me_movel_bark_roofing_5671_380_z20)
ob_movel_bark_roofing_5670_381_z18 = bpy.data.objects.new('Movel_bark_roofing_5670_381_z18', me_movel_bark_roofing_5670_381_z18)
ob_movel_bark_roofing_5671_381_z20 = bpy.data.objects.new('Movel_bark_roofing_5671_381_z20', me_movel_bark_roofing_5671_381_z20)
ob_movel_bark_roofing_5670_382_z18 = bpy.data.objects.new('Movel_bark_roofing_5670_382_z18', me_movel_bark_roofing_5670_382_z18)
ob_movel_bark_roofing_5671_382_z20 = bpy.data.objects.new('Movel_bark_roofing_5671_382_z20', me_movel_bark_roofing_5671_382_z20)
ob_movel_bark_roofing_5670_383_z18 = bpy.data.objects.new('Movel_bark_roofing_5670_383_z18', me_movel_bark_roofing_5670_383_z18)
ob_movel_bark_roofing_5671_383_z20 = bpy.data.objects.new('Movel_bark_roofing_5671_383_z20', me_movel_bark_roofing_5671_383_z20)
ob_movel_bark_roofing_5670_384_z18 = bpy.data.objects.new('Movel_bark_roofing_5670_384_z18', me_movel_bark_roofing_5670_384_z18)
ob_movel_bark_roofing_5671_384_z20 = bpy.data.objects.new('Movel_bark_roofing_5671_384_z20', me_movel_bark_roofing_5671_384_z20)
ob_movel_bark_roofing_5670_385_z18 = bpy.data.objects.new('Movel_bark_roofing_5670_385_z18', me_movel_bark_roofing_5670_385_z18)
ob_movel_bark_roofing_5671_385_z20 = bpy.data.objects.new('Movel_bark_roofing_5671_385_z20', me_movel_bark_roofing_5671_385_z20)
ob_movel_bark_roofing_5670_386_z18 = bpy.data.objects.new('Movel_bark_roofing_5670_386_z18', me_movel_bark_roofing_5670_386_z18)
ob_movel_bark_roofing_5671_386_z20 = bpy.data.objects.new('Movel_bark_roofing_5671_386_z20', me_movel_bark_roofing_5671_386_z20)
ob_movel_bark_roofing_5670_387_z18 = bpy.data.objects.new('Movel_bark_roofing_5670_387_z18', me_movel_bark_roofing_5670_387_z18)
ob_movel_bark_roofing_5671_387_z20 = bpy.data.objects.new('Movel_bark_roofing_5671_387_z20', me_movel_bark_roofing_5671_387_z20)
ob_movel_vines_5671_387_z0 = bpy.data.objects.new('Movel_vines_5671_387_z0', me_movel_vines_5671_387_z0)
ob_movel_vines_5671_387_z0_001 = bpy.data.objects.new('Movel_vines_5671_387_z0.001', me_movel_vines_5671_387_z0_001)
ob_movel_bark_roofing_5670_388_z20 = bpy.data.objects.new('Movel_bark_roofing_5670_388_z20', me_movel_bark_roofing_5670_388_z20)
ob_movel_bark_roofing_5671_388_z20 = bpy.data.objects.new('Movel_bark_roofing_5671_388_z20', me_movel_bark_roofing_5671_388_z20)
ob_movel_vines_5671_388_z0 = bpy.data.objects.new('Movel_vines_5671_388_z0', me_movel_vines_5671_388_z0)

# ---- transforms, parenting, visibility, modifiers, constraints
ob_parede_externa_norte_y377_x5671_5671.location = (0.5, -5.0, 0.0)
ob_parede_externa_norte_y377_x5671_5671.empty_display_type = 'CUBE'
ob_bloco_log_post_5671_377_z0.parent = ob_parede_externa_norte_y377_x5671_5671
ob_bloco_log_post_5671_377_z0.matrix_parent_inverse = Matrix(((1.0, -0.0, 0.0, -0.5), (-0.0, 1.0, -0.0, 5.0), (0.0, -0.0, 1.0, -0.0), (-0.0, 0.0, -0.0, 1.0)))
ob_bloco_log_post_5671_377_z0.location = (0.5, -5.325, 1.2)
ob_parede_externa_sul_y387_x5671_5671.location = (0.5, 5.0, 0.0)
ob_parede_externa_sul_y387_x5671_5671.empty_display_type = 'CUBE'
ob_bloco_log_post_5671_387_z0.parent = ob_parede_externa_sul_y387_x5671_5671
ob_bloco_log_post_5671_387_z0.matrix_parent_inverse = Matrix(((1.0, -0.0, 0.0, -0.5), (-0.0, 1.0, -0.0, -5.0), (0.0, -0.0, 1.0, -0.0), (-0.0, 0.0, -0.0, 1.0)))
ob_bloco_log_post_5671_387_z0.location = (0.5, 4.675, 1.2)
ob_pisos_lajes.location = (0.0, 0.0, 0.0)
ob_pisos_lajes.empty_display_type = 'CUBE'
ob_piso_carpet_5671_377_z0.parent = ob_pisos_lajes
ob_piso_carpet_5671_377_z0.location = (0.5, -5.0, -0.05)
ob_piso_carpet_5671_378_z0.parent = ob_pisos_lajes
ob_piso_carpet_5671_378_z0.location = (0.5, -4.0, -0.05)
ob_piso_carpet_5671_379_z0.parent = ob_pisos_lajes
ob_piso_carpet_5671_379_z0.location = (0.5, -3.0, -0.05)
ob_piso_carpet_5671_380_z0.parent = ob_pisos_lajes
ob_piso_carpet_5671_380_z0.location = (0.5, -2.0, -0.05)
ob_piso_woven_mat_5670_381_z0.parent = ob_pisos_lajes
ob_piso_woven_mat_5670_381_z0.location = (-0.5, -1.0, -0.05)
ob_piso_carpet_5671_381_z0.parent = ob_pisos_lajes
ob_piso_carpet_5671_381_z0.location = (0.5, -1.0, -0.05)
ob_piso_woven_mat_5671_381_z0.parent = ob_pisos_lajes
ob_piso_woven_mat_5671_381_z0.location = (0.5, -1.0, -0.05)
ob_piso_woven_mat_5670_382_z0.parent = ob_pisos_lajes
ob_piso_woven_mat_5670_382_z0.location = (-0.5, 0.0, -0.05)
ob_piso_carpet_5671_382_z0.parent = ob_pisos_lajes
ob_piso_carpet_5671_382_z0.location = (0.5, 0.0, -0.05)
ob_piso_woven_mat_5671_382_z0.parent = ob_pisos_lajes
ob_piso_woven_mat_5671_382_z0.location = (0.5, 0.0, -0.05)
ob_piso_woven_mat_5670_383_z0.parent = ob_pisos_lajes
ob_piso_woven_mat_5670_383_z0.location = (-0.5, 1.0, -0.05)
ob_piso_carpet_5671_383_z0.parent = ob_pisos_lajes
ob_piso_carpet_5671_383_z0.location = (0.5, 1.0, -0.05)
ob_piso_woven_mat_5671_383_z0.parent = ob_pisos_lajes
ob_piso_woven_mat_5671_383_z0.location = (0.5, 1.0, -0.05)
ob_piso_carpet_5671_384_z0.parent = ob_pisos_lajes
ob_piso_carpet_5671_384_z0.location = (0.5, 2.0, -0.05)
ob_piso_carpet_5671_385_z0.parent = ob_pisos_lajes
ob_piso_carpet_5671_385_z0.location = (0.5, 3.0, -0.05)
ob_piso_carpet_5671_386_z0.parent = ob_pisos_lajes
ob_piso_carpet_5671_386_z0.location = (0.5, 4.0, -0.05)
ob_piso_carpet_5671_387_z0.parent = ob_pisos_lajes
ob_piso_carpet_5671_387_z0.location = (0.5, 5.0, -0.05)
ob_piso_wooden_floor_5671_387_z0.parent = ob_pisos_lajes
ob_piso_wooden_floor_5671_387_z0.location = (0.5, 5.0, -0.05)
ob_moveis_decoracoes.location = (0.0, 0.0, 0.0)
ob_moveis_decoracoes.empty_display_type = 'CUBE'
ob_movel_bark_roofing_5670_376_z20.parent = ob_moveis_decoracoes
ob_movel_bark_roofing_5670_376_z20.location = (-0.5, -6.0, 2.58)
ob_movel_bark_roofing_5671_376_z18.parent = ob_moveis_decoracoes
ob_movel_bark_roofing_5671_376_z18.location = (0.5, -6.0, 2.34)
ob_movel_bark_roofing_5670_377_z18.parent = ob_moveis_decoracoes
ob_movel_bark_roofing_5670_377_z18.location = (-0.5, -5.0, 2.34)
ob_movel_bark_roofing_5671_377_z20.parent = ob_moveis_decoracoes
ob_movel_bark_roofing_5671_377_z20.location = (0.5, -5.0, 2.58)
ob_movel_vines_5671_377_z0.parent = ob_moveis_decoracoes
ob_movel_vines_5671_377_z0.location = (0.5, -5.0, 0.06)
ob_movel_bark_roofing_5670_378_z18.parent = ob_moveis_decoracoes
ob_movel_bark_roofing_5670_378_z18.location = (-0.5, -4.0, 2.34)
ob_movel_wooden_bench_5671_378_z0.parent = ob_moveis_decoracoes
ob_movel_wooden_bench_5671_378_z0.location = (0.5, -4.0, 0.06)
ob_movel_bark_roofing_5671_378_z20.parent = ob_moveis_decoracoes
ob_movel_bark_roofing_5671_378_z20.location = (0.5, -4.0, 2.58)
ob_movel_vines_5671_378_z0.parent = ob_moveis_decoracoes
ob_movel_vines_5671_378_z0.location = (0.5, -4.0, 0.06)
ob_movel_bark_roofing_5670_379_z18.parent = ob_moveis_decoracoes
ob_movel_bark_roofing_5670_379_z18.location = (-0.5, -3.0, 2.34)
ob_movel_bark_roofing_5671_379_z20.parent = ob_moveis_decoracoes
ob_movel_bark_roofing_5671_379_z20.location = (0.5, -3.0, 2.58)
ob_movel_bark_roofing_5670_380_z18.parent = ob_moveis_decoracoes
ob_movel_bark_roofing_5670_380_z18.location = (-0.5, -2.0, 2.34)
ob_movel_bark_roofing_5671_380_z20.parent = ob_moveis_decoracoes
ob_movel_bark_roofing_5671_380_z20.location = (0.5, -2.0, 2.58)
ob_movel_bark_roofing_5670_381_z18.parent = ob_moveis_decoracoes
ob_movel_bark_roofing_5670_381_z18.location = (-0.5, -1.0, 2.34)
ob_movel_bark_roofing_5671_381_z20.parent = ob_moveis_decoracoes
ob_movel_bark_roofing_5671_381_z20.location = (0.5, -1.0, 2.58)
ob_movel_bark_roofing_5670_382_z18.parent = ob_moveis_decoracoes
ob_movel_bark_roofing_5670_382_z18.location = (-0.5, 0.0, 2.34)
ob_movel_bark_roofing_5671_382_z20.parent = ob_moveis_decoracoes
ob_movel_bark_roofing_5671_382_z20.location = (0.5, 0.0, 2.58)
ob_movel_bark_roofing_5670_383_z18.parent = ob_moveis_decoracoes
ob_movel_bark_roofing_5670_383_z18.location = (-0.5, 1.0, 2.34)
ob_movel_bark_roofing_5671_383_z20.parent = ob_moveis_decoracoes
ob_movel_bark_roofing_5671_383_z20.location = (0.5, 1.0, 2.58)
ob_movel_bark_roofing_5670_384_z18.parent = ob_moveis_decoracoes
ob_movel_bark_roofing_5670_384_z18.location = (-0.5, 2.0, 2.34)
ob_movel_bark_roofing_5671_384_z20.parent = ob_moveis_decoracoes
ob_movel_bark_roofing_5671_384_z20.location = (0.5, 2.0, 2.58)
ob_movel_bark_roofing_5670_385_z18.parent = ob_moveis_decoracoes
ob_movel_bark_roofing_5670_385_z18.location = (-0.5, 3.0, 2.34)
ob_movel_bark_roofing_5671_385_z20.parent = ob_moveis_decoracoes
ob_movel_bark_roofing_5671_385_z20.location = (0.5, 3.0, 2.58)
ob_movel_bark_roofing_5670_386_z18.parent = ob_moveis_decoracoes
ob_movel_bark_roofing_5670_386_z18.location = (-0.5, 4.0, 2.34)
ob_movel_bark_roofing_5671_386_z20.parent = ob_moveis_decoracoes
ob_movel_bark_roofing_5671_386_z20.location = (0.5, 4.0, 2.58)
ob_movel_bark_roofing_5670_387_z18.parent = ob_moveis_decoracoes
ob_movel_bark_roofing_5670_387_z18.location = (-0.5, 5.0, 2.34)
ob_movel_bark_roofing_5671_387_z20.parent = ob_moveis_decoracoes
ob_movel_bark_roofing_5671_387_z20.location = (0.5, 5.0, 2.58)
ob_movel_vines_5671_387_z0.parent = ob_moveis_decoracoes
ob_movel_vines_5671_387_z0.location = (0.5, 5.0, 0.06)
ob_movel_vines_5671_387_z0_001.parent = ob_moveis_decoracoes
ob_movel_vines_5671_387_z0_001.location = (0.5, 5.0, 0.06)
ob_movel_bark_roofing_5670_388_z20.parent = ob_moveis_decoracoes
ob_movel_bark_roofing_5670_388_z20.location = (-0.5, 6.0, 2.58)
ob_movel_bark_roofing_5671_388_z20.parent = ob_moveis_decoracoes
ob_movel_bark_roofing_5671_388_z20.location = (0.5, 6.0, 2.58)
ob_movel_vines_5671_388_z0.parent = ob_moveis_decoracoes
ob_movel_vines_5671_388_z0.location = (0.5, 6.0, 0.06)

# ---- collection membership
col_01_paredes_externas.objects.link(ob_parede_externa_norte_y377_x5671_5671)
col_01_paredes_externas.objects.link(ob_bloco_log_post_5671_377_z0)
col_01_paredes_externas.objects.link(ob_parede_externa_sul_y387_x5671_5671)
col_01_paredes_externas.objects.link(ob_bloco_log_post_5671_387_z0)
col_03_pisos_escadas.objects.link(ob_pisos_lajes)
col_03_pisos_escadas.objects.link(ob_piso_carpet_5671_377_z0)
col_03_pisos_escadas.objects.link(ob_piso_carpet_5671_378_z0)
col_03_pisos_escadas.objects.link(ob_piso_carpet_5671_379_z0)
col_03_pisos_escadas.objects.link(ob_piso_carpet_5671_380_z0)
col_03_pisos_escadas.objects.link(ob_piso_woven_mat_5670_381_z0)
col_03_pisos_escadas.objects.link(ob_piso_carpet_5671_381_z0)
col_03_pisos_escadas.objects.link(ob_piso_woven_mat_5671_381_z0)
col_03_pisos_escadas.objects.link(ob_piso_woven_mat_5670_382_z0)
col_03_pisos_escadas.objects.link(ob_piso_carpet_5671_382_z0)
col_03_pisos_escadas.objects.link(ob_piso_woven_mat_5671_382_z0)
col_03_pisos_escadas.objects.link(ob_piso_woven_mat_5670_383_z0)
col_03_pisos_escadas.objects.link(ob_piso_carpet_5671_383_z0)
col_03_pisos_escadas.objects.link(ob_piso_woven_mat_5671_383_z0)
col_03_pisos_escadas.objects.link(ob_piso_carpet_5671_384_z0)
col_03_pisos_escadas.objects.link(ob_piso_carpet_5671_385_z0)
col_03_pisos_escadas.objects.link(ob_piso_carpet_5671_386_z0)
col_03_pisos_escadas.objects.link(ob_piso_carpet_5671_387_z0)
col_03_pisos_escadas.objects.link(ob_piso_wooden_floor_5671_387_z0)
col_04_moveis_decoracoes.objects.link(ob_moveis_decoracoes)
col_04_moveis_decoracoes.objects.link(ob_movel_bark_roofing_5670_376_z20)
col_04_moveis_decoracoes.objects.link(ob_movel_bark_roofing_5671_376_z18)
col_04_moveis_decoracoes.objects.link(ob_movel_bark_roofing_5670_377_z18)
col_04_moveis_decoracoes.objects.link(ob_movel_bark_roofing_5671_377_z20)
col_04_moveis_decoracoes.objects.link(ob_movel_vines_5671_377_z0)
col_04_moveis_decoracoes.objects.link(ob_movel_bark_roofing_5670_378_z18)
col_04_moveis_decoracoes.objects.link(ob_movel_wooden_bench_5671_378_z0)
col_04_moveis_decoracoes.objects.link(ob_movel_bark_roofing_5671_378_z20)
col_04_moveis_decoracoes.objects.link(ob_movel_vines_5671_378_z0)
col_04_moveis_decoracoes.objects.link(ob_movel_bark_roofing_5670_379_z18)
col_04_moveis_decoracoes.objects.link(ob_movel_bark_roofing_5671_379_z20)
col_04_moveis_decoracoes.objects.link(ob_movel_bark_roofing_5670_380_z18)
col_04_moveis_decoracoes.objects.link(ob_movel_bark_roofing_5671_380_z20)
col_04_moveis_decoracoes.objects.link(ob_movel_bark_roofing_5670_381_z18)
col_04_moveis_decoracoes.objects.link(ob_movel_bark_roofing_5671_381_z20)
col_04_moveis_decoracoes.objects.link(ob_movel_bark_roofing_5670_382_z18)
col_04_moveis_decoracoes.objects.link(ob_movel_bark_roofing_5671_382_z20)
col_04_moveis_decoracoes.objects.link(ob_movel_bark_roofing_5670_383_z18)
col_04_moveis_decoracoes.objects.link(ob_movel_bark_roofing_5671_383_z20)
col_04_moveis_decoracoes.objects.link(ob_movel_bark_roofing_5670_384_z18)
col_04_moveis_decoracoes.objects.link(ob_movel_bark_roofing_5671_384_z20)
col_04_moveis_decoracoes.objects.link(ob_movel_bark_roofing_5670_385_z18)
col_04_moveis_decoracoes.objects.link(ob_movel_bark_roofing_5671_385_z20)
col_04_moveis_decoracoes.objects.link(ob_movel_bark_roofing_5670_386_z18)
col_04_moveis_decoracoes.objects.link(ob_movel_bark_roofing_5671_386_z20)
col_04_moveis_decoracoes.objects.link(ob_movel_bark_roofing_5670_387_z18)
col_04_moveis_decoracoes.objects.link(ob_movel_bark_roofing_5671_387_z20)
col_04_moveis_decoracoes.objects.link(ob_movel_vines_5671_387_z0)
col_04_moveis_decoracoes.objects.link(ob_movel_vines_5671_387_z0_001)
col_04_moveis_decoracoes.objects.link(ob_movel_bark_roofing_5670_388_z20)
col_04_moveis_decoracoes.objects.link(ob_movel_bark_roofing_5671_388_z20)
col_04_moveis_decoracoes.objects.link(ob_movel_vines_5671_388_z0)

# ---- scene / render settings (as saved in the file)
scene.frame_start = 1; scene.frame_end = 250; scene.frame_set(1)
scene.render.engine = 'BLENDER_EEVEE_NEXT'
scene.render.bake_bias = 0.0
scene.render.bake_samples = 0
scene.cycles.sampling_pattern = 'TABULATED_SOBOL'
scene.eevee.use_volume_custom_range = False
bpy.context.view_layer.update()

# ---- added for rendering (the .blend has no active camera and no usable light): camera, sun + grey world if the file has none
cam_auto = bpy.data.cameras.new('AutoCamera')
cam_auto.lens = 50.0
cam_auto.sensor_width = 36.0
cam_auto.clip_end = 1000.0
ob_auto_camera = bpy.data.objects.new('AutoCamera', cam_auto)
scene.collection.objects.link(ob_auto_camera)
ob_auto_camera.location = (12.2752, -14.7302, 11.1501)
ob_auto_camera.rotation_euler = (1.09748, -7.21219e-08, 0.694738)
scene.camera = ob_auto_camera
light_auto_sun = bpy.data.lights.new('AutoSun', 'SUN')
light_auto_sun.energy = 3.0
light_auto_sun.angle = 0.0523599
ob_auto_sun = bpy.data.objects.new('AutoSun', light_auto_sun)
scene.collection.objects.link(ob_auto_sun)
ob_auto_sun.rotation_euler = (0.872665, 0.174533, 0.523599)
if scene.world is None:
    world_auto = bpy.data.worlds.new('AutoWorld')
    world_auto.color = (0.3, 0.3, 0.3)
    scene.world = world_auto
bpy.context.view_layer.update()

